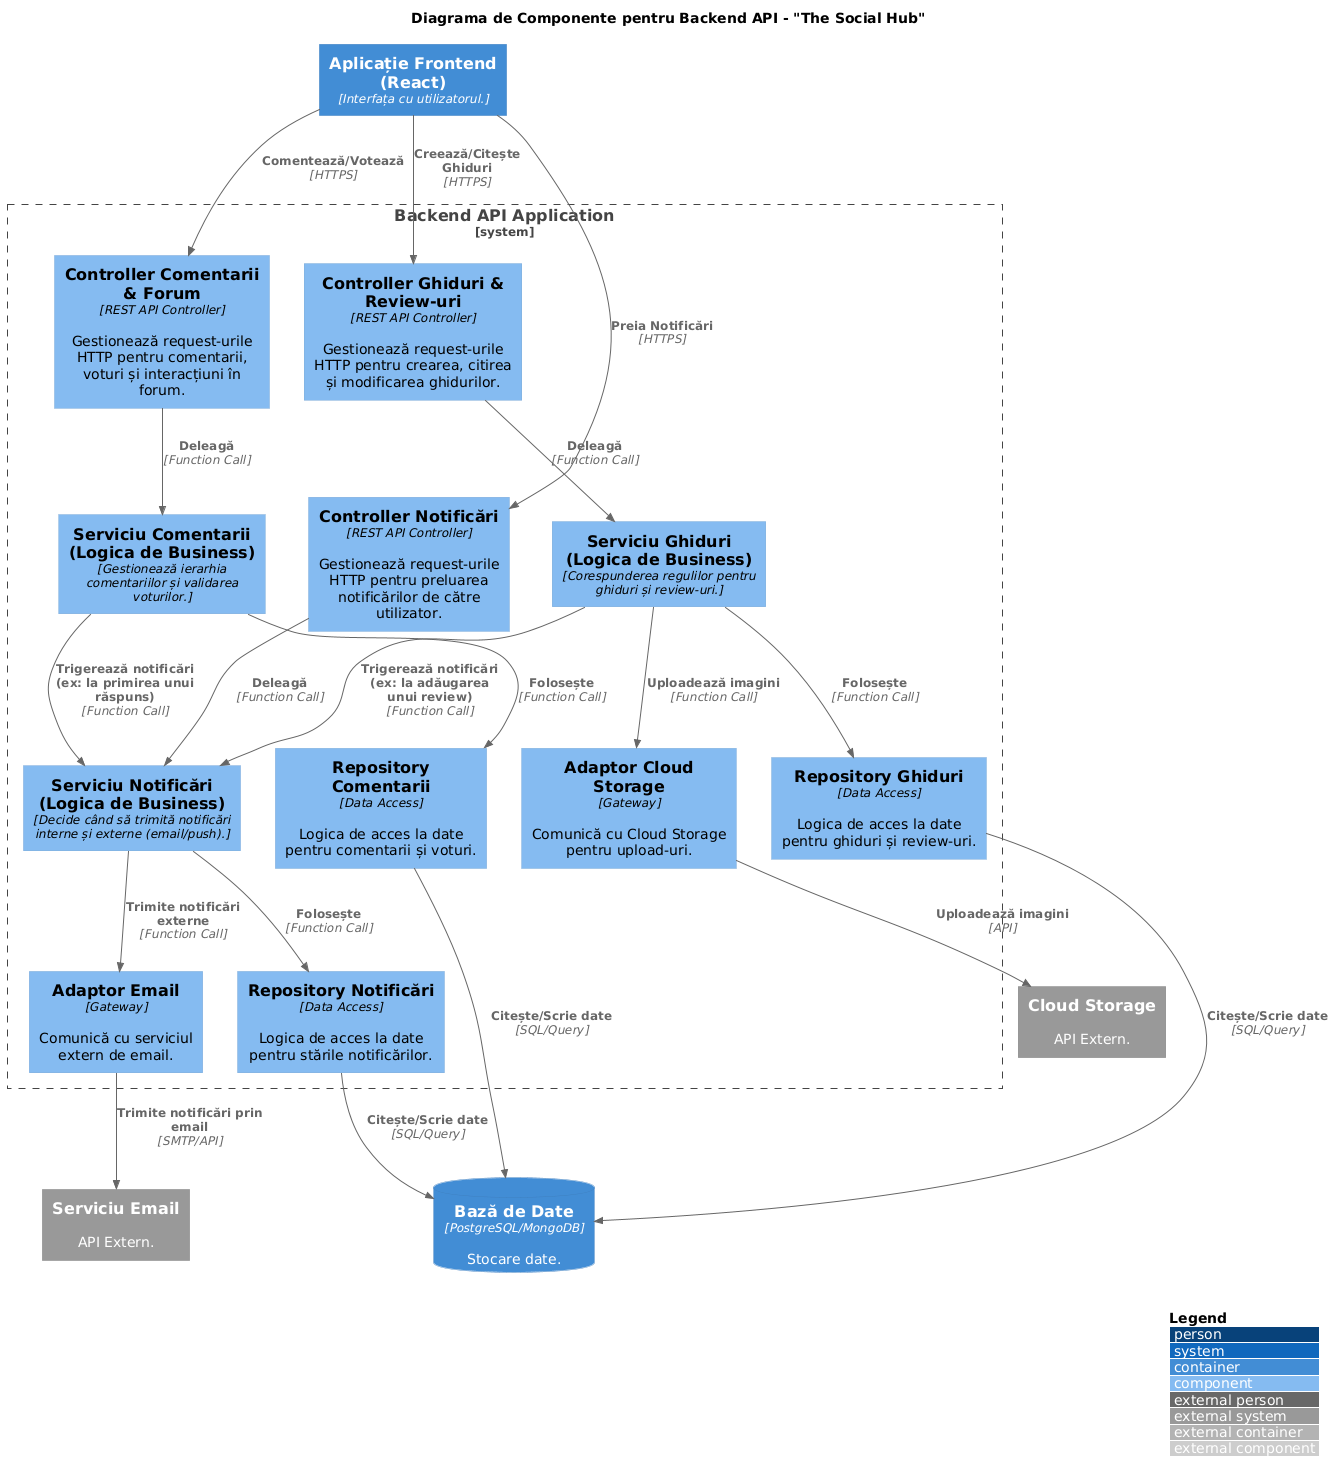

The diagram above was rendered by PlantUML. Its source (embedded in the PNG):
@startuml
!include <C4/C4_Component>

LAYOUT_WITH_LEGEND()

title Diagrama de Componente pentru Backend API - "The Social Hub"

Container(web_app, "Aplicație Frontend (React)", "Interfața cu utilizatorul.")

System_Boundary(c1, "Backend API Application") {
    
    Component(guides_controller, "Controller Ghiduri & Review-uri", "REST API Controller", "Gestionează request-urile HTTP pentru crearea, citirea și modificarea ghidurilor.")
    Component(comments_controller, "Controller Comentarii & Forum", "REST API Controller", "Gestionează request-urile HTTP pentru comentarii, voturi și interacțiuni în forum.")
    Component(notif_controller, "Controller Notificări", "REST API Controller", "Gestionează request-urile HTTP pentru preluarea notificărilor de către utilizator.")
    
    Component(guides_service, "Serviciu Ghiduri (Logica de Business)", "Corespunderea regulilor pentru ghiduri și review-uri.")
    Component(comments_service, "Serviciu Comentarii (Logica de Business)", "Gestionează ierarhia comentariilor și validarea voturilor.")
    Component(notif_service, "Serviciu Notificări (Logica de Business)", "Decide când să trimită notificări interne și externe (email/push).")
    
    Component(email_gateway, "Adaptor Email", "Gateway", "Comunică cu serviciul extern de email.")
    Component(storage_gateway, "Adaptor Cloud Storage", "Gateway", "Comunică cu Cloud Storage pentru upload-uri.")
    
    Component(guides_repo, "Repository Ghiduri", "Data Access", "Logica de acces la date pentru ghiduri și review-uri.")
    Component(comments_repo, "Repository Comentarii", "Data Access", "Logica de acces la date pentru comentarii și voturi.")
    Component(notif_repo, "Repository Notificări", "Data Access", "Logica de acces la date pentru stările notificărilor.")
}

ContainerDb(database, "Bază de Date", "PostgreSQL/MongoDB", "Stocare date.")
System_Ext(email_service, "Serviciu Email", "API Extern.")
System_Ext(cloud_storage, "Cloud Storage", "API Extern.")

Rel(web_app, guides_controller, "Creează/Citește Ghiduri", "HTTPS")
Rel(web_app, comments_controller, "Comentează/Votează", "HTTPS")
Rel(web_app, notif_controller, "Preia Notificări", "HTTPS")

Rel(guides_controller, guides_service, "Deleagă", "Function Call")
Rel(comments_controller, comments_service, "Deleagă", "Function Call")
Rel(notif_controller, notif_service, "Deleagă", "Function Call")

Rel_D(guides_service, guides_repo, "Folosește", "Function Call")
Rel_D(comments_service, comments_repo, "Folosește", "Function Call")
Rel_D(notif_service, notif_repo, "Folosește", "Function Call")

Rel(guides_service, storage_gateway, "Uploadează imagini", "Function Call")
Rel(guides_service, notif_service, "Trigerează notificări (ex: la adăugarea unui review)", "Function Call")

Rel(comments_service, notif_service, "Trigerează notificări (ex: la primirea unui răspuns)", "Function Call")

Rel(notif_service, email_gateway, "Trimite notificări externe", "Function Call")

Rel_D(guides_repo, database, "Citește/Scrie date", "SQL/Query")
Rel_D(comments_repo, database, "Citește/Scrie date", "SQL/Query")
Rel_D(notif_repo, database, "Citește/Scrie date", "SQL/Query")

Rel(email_gateway, email_service, "Trimite notificări prin email", "SMTP/API")
Rel(storage_gateway, cloud_storage, "Uploadează imagini", "API")
@enduml